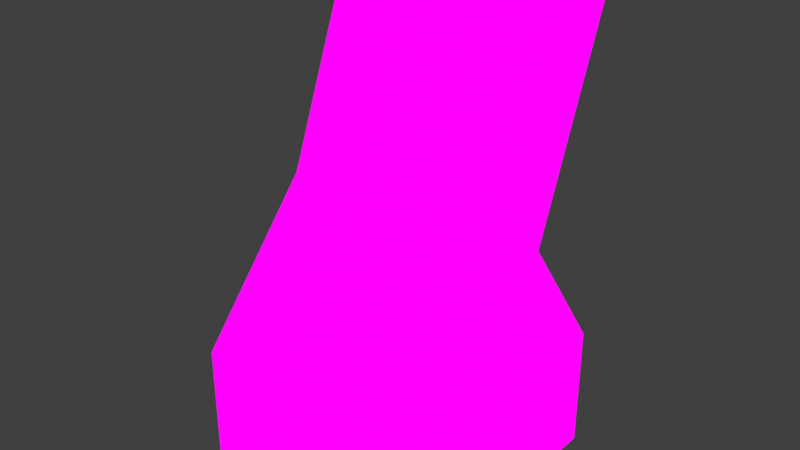 # Source: scienceComp2.blend  (saved by Blender 2.82.7; exported with 4.5.12 LTS)
import bpy
from mathutils import Matrix  # noqa: F401  (used for matrix-valued properties, if any)

bpy.ops.wm.read_factory_settings(use_empty=True)
scene = bpy.context.scene
scene.name = 'Scene'

# ---- collections
col_collection = bpy.data.collections.new('Collection'); scene.collection.children.link(col_collection)

# ---- images (referenced by path relative to the original .blend; pixels are not part of the script)
import os
ASSET_DIR = os.environ.get("B2B_ASSET_DIR", "")  # directory of the original .blend (textures are referenced by path, not embedded)
HERE = os.path.dirname(os.path.abspath(__file__))  # packed textures are extracted next to this script under _unpacked/

def load_image(name, relpath, width, height, colorspace="sRGB"):
    """Load a texture the original file referenced (path relative to the .blend, or extracted next to this script)."""
    p = next((c for c in (os.path.join(HERE, relpath), os.path.join(ASSET_DIR, relpath)) if relpath and os.path.exists(c)), "")
    if p:
        img = bpy.data.images.load(p, check_existing=True)
        img.name = name
    else:  # same state as the original file: an image datablock whose file is absent (Cycles renders it pink)
        img = bpy.data.images.new(name, width, height)
        img.source = "FILE"
        img.filepath = "//" + (relpath or name)
    img.colorspace_settings.name = colorspace
    return img
img_officesciencecomputer_png = load_image('OfficeScienceComputer.png', 'OfficeScienceComputer.png', 1024, 1024, 'sRGB')

# ---- materials (node trees are filled in below, after node groups)
mat_officesciencecomputer = bpy.data.materials.new('OfficeScienceComputer')
mat_officesciencecomputer.alpha_threshold = 0.0
mat_officesciencecomputer.use_transparent_shadow = False
mat_officesciencecomputer.line_color = (0.0, 0.0, 0.0, 1.0)

# ---- material node trees
mat_officesciencecomputer.use_nodes = True; mat_officesciencecomputer.node_tree.nodes.clear()
_N = mat_officesciencecomputer.node_tree.nodes; _L = mat_officesciencecomputer.node_tree.links
n0 = _N.new('ShaderNodeOutputMaterial'); n0.name = 'Material Output'; n0.location = (400, 0)
n1 = _N.new('ShaderNodeLightPath'); n1.name = 'Light Path'; n1.location = (0, 250)
n2 = _N.new('ShaderNodeBsdfTransparent'); n2.name = 'Transparent BSDF'; n2.location = (-200, -100)
n3 = _N.new('ShaderNodeEmission'); n3.name = 'Emission'; n3.location = (-200, -200)
n4 = _N.new('ShaderNodeMixShader'); n4.name = 'Mix Shader'; n4.location = (200, 0)
n5 = _N.new('ShaderNodeMixShader'); n5.name = 'Mix Shader.001'; n5.location = (0, -100)
n6 = _N.new('ShaderNodeTexImage'); n6.name = 'Image Texture'; n6.location = (-500, 100)
n6.image = img_officesciencecomputer_png
n6.interpolation = 'Closest'
_L.new(n6.outputs[0], n3.inputs[0])
_L.new(n6.outputs[1], n5.inputs[0])
_L.new(n2.outputs[0], n5.inputs[1])
_L.new(n2.outputs[0], n4.inputs[1])
_L.new(n3.outputs[0], n5.inputs[2])
_L.new(n5.outputs[0], n4.inputs[2])
_L.new(n1.outputs[0], n4.inputs[0])
_L.new(n4.outputs[0], n0.inputs[0])
n0.is_active_output = True

# ---- world
world_world = bpy.data.worlds.new('World'); scene.world = world_world
world_world.use_nodes = True; world_world.node_tree.nodes.clear()
_N = world_world.node_tree.nodes; _L = world_world.node_tree.links
n0 = _N.new('ShaderNodeOutputWorld'); n0.name = 'World Output'; n0.location = (300, 300)
n1 = _N.new('ShaderNodeBackground'); n1.name = 'Background'; n1.location = (10, 300)
n1.inputs[0].default_value = (0.05088, 0.05088, 0.05088, 1.0)
_L.new(n1.outputs[0], n0.inputs[0])
n0.is_active_output = True
world_world.color = (0.05088, 0.05088, 0.05088)
world_world.use_sun_shadow = False
world_world.sun_shadow_jitter_overblur = 0.0

# ---- meshes
me_cube = bpy.data.meshes.new('Cube')
me_cube.from_pydata([(-0.25, 0.1595, 0.7392), (1.788e-06, 0.0697, 0.5059), (-0.25, 0.0697, 0.5059), (0.0, 0.2493, 0.9726), (8.941e-07, 0.1595, 0.7392), (0.25, 0.0697, 0.5059), (-0.25, 0.2518, 2.682e-06), (-0.25, 0.1745, 1.001), (-0.25, 0.2493, 0.9726), (-0.25, 0.2518, 0.25), (-0.25, 0.2119, 0.987), (0.25, 0.2518, 0.25), (2.682e-06, 0.2518, 0.25), (-0.25, 0.1595, 0.7392), (-0.25, 0.1221, 0.7536), (0.25, 0.1595, 0.7392), (3.576e-06, 0.2518, 3.576e-06), (-0.25, 0.03231, 0.5203), (-0.25, -0.2482, 0.25), (-0.25, 0.08471, 0.768), (-0.25, -0.2482, 8.941e-07), (-0.25, 0.001758, 0.25), (-0.25, 0.2518, 0.25), (0.25, 0.2518, 4.47e-06), (0.25, 0.2493, 0.9726), (0.25, 0.1745, 1.001), (-0.25, 0.001759, 1.788e-06), (-0.25, 0.2518, 2.682e-06), (0.25, 0.08471, 0.768), (0.25, 0.2119, 0.9869), (0.25, 0.0697, 0.5059), (0.25, -0.005072, 0.5347), (0.25, 0.1595, 0.7392), (0.25, 0.1221, 0.7536), (0.25, 0.2518, 0.25), (0.25, 0.2518, -2.682e-06), (0.25, 0.001757, -1.788e-06), (0.25, 0.03231, 0.5203), (0.25, 0.1745, 1.001), (-0.25, 0.1745, 1.001), (3.576e-06, 0.1745, 1.001), (0.25, 0.08471, 0.768), (0.25, 0.001757, 0.25), (1.788e-06, -0.005072, 0.5347), (0.25, -0.005073, 0.5347), (-0.25, -0.005072, 0.5347), (2.682e-06, 0.08471, 0.768), (0.25, -0.2482, 0.25), (0.25, 0.001757, -8.941e-07), (0.25, -0.2482, -8.941e-07), (-0.25, -0.2482, 0.25), (-0.25, 0.08471, 0.768), (8.941e-07, -0.2482, 0.25), (0.0, -0.2482, 0.0), (-0.25, -0.2482, 8.941e-07), (0.25, 0.2493, 0.9726), (0.25, 0.2493, 0.9726), (-0.25, 0.1745, 1.001), (-1.788e-06, 0.1745, 1.001), (-8.941e-07, 0.2119, 0.987), (8.941e-07, -0.2482, -8.941e-07), (-0.25, 0.2119, 0.987), (0.25, 0.1745, 1.001), (0.25, 0.2119, 0.987), (0.0, 0.2493, 0.9726), (-0.25, 0.2493, 0.9726), (-0.25, 0.001755, -8.941e-07), (-0.25, -0.2482, -8.941e-07), (0.25, 0.2518, -8.941e-07), (-8.941e-07, 0.2518, -8.941e-07), (0.25, -0.2482, -8.941e-07), (-0.25, 0.2518, -8.941e-07), (0.0, 0.001756, -8.941e-07), (1.341e-06, -0.1267, 0.3923), (0.25, -0.1267, 0.3923), (-0.25, -0.1267, 0.3923)], [], [(4, 0, 65, 3), (15, 4, 3, 55), (1, 2, 0, 4), (5, 1, 4, 15), (12, 9, 2, 1), (11, 12, 1, 5), (16, 6, 9, 12), (23, 16, 12, 11), (14, 19, 7, 10), (13, 14, 10, 8), (17, 45, 19, 14), (2, 17, 14, 13), (21, 18, 45, 17), (22, 21, 17, 2), (26, 20, 18, 21), (27, 26, 21, 22), (33, 32, 24, 29), (28, 33, 29, 25), (37, 30, 32, 33), (31, 37, 33, 28), (42, 34, 30, 37), (47, 42, 37, 31), (36, 35, 34, 42), (70, 36, 42, 47), (46, 41, 38, 40), (51, 46, 40, 39), (43, 44, 41, 46), (45, 43, 46, 51), (73, 74, 44, 43), (75, 73, 43, 45), (53, 49, 47, 52), (54, 53, 52, 50), (57, 58, 59, 61), (58, 62, 63, 59), (61, 59, 64, 65), (59, 63, 56, 64), (66, 72, 60, 67), (72, 48, 70, 60), (69, 68, 48, 72), (71, 69, 72, 66), (50, 52, 73, 75), (52, 47, 74, 73)])
_uv = me_cube.uv_layers.new(name='UVMap')
_uv.uv.foreach_set('vector', [0.3904, 0.9169, 0.4551, 0.9169, 0.4551, 0.9997, 0.3904, 0.9997, 0.3254, 0.9169, 0.39, 0.9169, 0.39, 0.9997, 0.3254, 0.9997, 0.3904, 0.8336, 0.4551, 0.8336, 0.4551, 0.9164, 0.3904, 0.9164, 0.3254, 0.8336, 0.39, 0.8336, 0.39, 0.9164, 0.3254, 0.9164, 0.3904, 0.7503, 0.4551, 0.7503, 0.4551, 0.8331, 0.3904, 0.8331, 0.3254, 0.7503, 0.39, 0.7503, 0.39, 0.8331, 0.3254, 0.8331, 0.3904, 0.6669, 0.4551, 0.6669, 0.4551, 0.7497, 0.3904, 0.7497, 0.3254, 0.6669, 0.39, 0.6669, 0.39, 0.7497, 0.3254, 0.7497, 0.06524, 0.9169, 0.1299, 0.9169, 0.1299, 0.9997, 0.06524, 0.9997, 0.0002033, 0.9169, 0.06484, 0.9169, 0.06484, 0.9997, 0.0002033, 0.9997, 0.06524, 0.8336, 0.1299, 0.8336, 0.1299, 0.9164, 0.06524, 0.9164, 0.0002033, 0.8336, 0.06484, 0.8336, 0.06484, 0.9164, 0.0002033, 0.9164, 0.06524, 0.7503, 0.1299, 0.7503, 0.1299, 0.8331, 0.06524, 0.8331, 0.0002033, 0.7503, 0.06484, 0.7503, 0.06484, 0.8331, 0.0002033, 0.8331, 0.06524, 0.6669, 0.1299, 0.6669, 0.1299, 0.7497, 0.06524, 0.7497, 0.0002033, 0.6669, 0.06484, 0.6669, 0.06484, 0.7497, 0.0002033, 0.7497, 0.06524, 0.9169, 0.1299, 0.9169, 0.1299, 0.9997, 0.06524, 0.9997, 0.0002033, 0.9169, 0.06484, 0.9169, 0.06484, 0.9997, 0.0002033, 0.9997, 0.06524, 0.8336, 0.1299, 0.8336, 0.1299, 0.9164, 0.06524, 0.9164, 0.0002033, 0.8336, 0.06484, 0.8336, 0.06484, 0.9164, 0.0002033, 0.9164, 0.06524, 0.7503, 0.1299, 0.7503, 0.1299, 0.8331, 0.06524, 0.8331, 0.0002033, 0.7503, 0.06484, 0.7503, 0.06484, 0.8331, 0.0002033, 0.8331, 0.06524, 0.6669, 0.1299, 0.6669, 0.1299, 0.7497, 0.06524, 0.7497, 0.0002033, 0.6669, 0.06484, 0.6669, 0.06484, 0.7497, 0.0002033, 0.7497, 0.5856, 0.9169, 0.6502, 0.9169, 0.6502, 0.9997, 0.5856, 0.9997, 0.5205, 0.9169, 0.5852, 0.9169, 0.5852, 0.9997, 0.5205, 0.9997, 0.5856, 0.8336, 0.6502, 0.8336, 0.6502, 0.9167, 0.5856, 0.9167, 0.5205, 0.8336, 0.5852, 0.8336, 0.5852, 0.9167, 0.5205, 0.9167, 0.1951, 0.7917, 0.26, 0.7917, 0.26, 0.8331, 0.1953, 0.8331, 0.1303, 0.7917, 0.1951, 0.7917, 0.1949, 0.8331, 0.1303, 0.8331, 0.1953, 0.6669, 0.26, 0.6669, 0.26, 0.7497, 0.1953, 0.7497, 0.1303, 0.6669, 0.1949, 0.6669, 0.1949, 0.7497, 0.1303, 0.7497, 0.3254, 0.8336, 0.39, 0.8336, 0.39, 0.9164, 0.3254, 0.9164, 0.3904, 0.8336, 0.4551, 0.8336, 0.4551, 0.9164, 0.3904, 0.9164, 0.3254, 0.9169, 0.39, 0.9169, 0.39, 0.9997, 0.3254, 0.9997, 0.3904, 0.9169, 0.4551, 0.9169, 0.4551, 0.9997, 0.3904, 0.9997, 0.2604, 0.7503, 0.325, 0.7503, 0.325, 0.8331, 0.2604, 0.8331, 0.4555, 0.7503, 0.5201, 0.7503, 0.5201, 0.8331, 0.4555, 0.8331, 0.4555, 0.7503, 0.5201, 0.7503, 0.5201, 0.8331, 0.4555, 0.8331, 0.2604, 0.7503, 0.325, 0.7503, 0.325, 0.8331, 0.2604, 0.8331, 0.1303, 0.7503, 0.1949, 0.7503, 0.1951, 0.7917, 0.1303, 0.7917, 0.1953, 0.7503, 0.26, 0.7503, 0.26, 0.7917, 0.1951, 0.7917])
me_cube.materials.append(mat_officesciencecomputer)
me_cube.use_remesh_preserve_volume = False
me_cube.use_remesh_preserve_attributes = False
me_cube.use_mirror_vertex_groups = False
me_cube.update()

# ---- objects
ob_vestatablei = bpy.data.objects.new('vestaTableI', me_cube)

# ---- transforms, parenting, visibility, modifiers, constraints
ob_vestatablei.location = (0.0, 0.0, 0.0)
ob_vestatablei.lock_rotations_4d = False
ob_vestatablei.empty_display_type = 'ARROWS'
ob_vestatablei.lineart.crease_threshold = 0.0

# ---- collection membership
col_collection.objects.link(ob_vestatablei)

# ---- scene / render settings (as saved in the file)
scene.frame_start = 1; scene.frame_end = 250; scene.frame_set(1)
scene.render.engine = 'BLENDER_EEVEE_NEXT'
scene.cycles.use_denoising = False
scene.cycles.samples = 128
scene.cycles.sampling_pattern = 'TABULATED_SOBOL'
scene.cycles.use_adaptive_sampling = False
scene.cycles.use_light_tree = False
scene.eevee.taa_samples = 1
scene.eevee.use_taa_reprojection = False
scene.view_settings.view_transform = 'Standard'
bpy.context.view_layer.update()

# ---- added for rendering (the .blend has no active camera): camera
cam_auto = bpy.data.cameras.new('AutoCamera')
cam_auto.lens = 50.0
cam_auto.sensor_width = 36.0
cam_auto.clip_end = 1000.0
ob_auto_camera = bpy.data.objects.new('AutoCamera', cam_auto)
scene.collection.objects.link(ob_auto_camera)
ob_auto_camera.location = (1.13418, -1.35926, 1.40801)
ob_auto_camera.rotation_euler = (1.09748, -7.21219e-08, 0.694738)
scene.camera = ob_auto_camera
bpy.context.view_layer.update()
